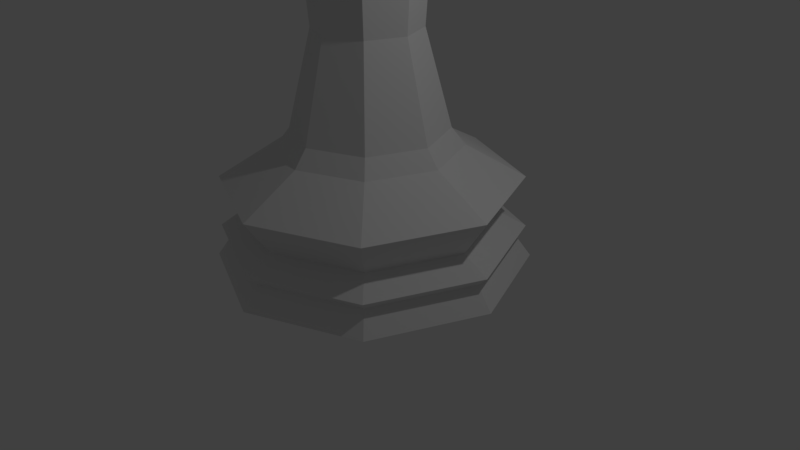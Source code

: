 # Source: BishopLowPoly.blend  (saved by Blender 2.78.0; exported with 4.5.12 LTS)
import bpy
from mathutils import Matrix  # noqa: F401  (used for matrix-valued properties, if any)

bpy.ops.wm.read_factory_settings(use_empty=True)
scene = bpy.context.scene
scene.name = 'Scene'

# ---- collections
col_collection_1 = bpy.data.collections.new('Collection 1'); scene.collection.children.link(col_collection_1)

# ---- world
world_world = bpy.data.worlds.new('World'); scene.world = world_world
world_world.color = (0.05088, 0.05088, 0.05088)
world_world.use_sun_shadow = False
world_world.sun_shadow_jitter_overblur = 0.0
world_world.cycles.sampling_method = 'MANUAL'

# ---- cameras
cam_camera = bpy.data.cameras.new('Camera')
cam_camera.clip_end = 100.0
cam_camera.lens = 35.0
cam_camera.sensor_width = 32.0
cam_camera.sensor_height = 18.0
cam_camera.ortho_scale = 7.314
cam_camera.dof.focus_distance = 0.0
cam_camera.dof.aperture_fstop = 128.0

# ---- lights
light_lamp = bpy.data.lights.new('Lamp', 'POINT')
light_lamp.transmission_factor = 0.0
light_lamp.cutoff_distance = 30.0
light_lamp.energy = 100.0
light_lamp.shadow_buffer_clip_start = 1.001
light_lamp.shadow_soft_size = 0.1
light_lamp.shadow_maximum_resolution = 0.006
light_lamp.use_absolute_resolution = True

# ---- meshes
me_cube = bpy.data.meshes.new('Cube')
me_cube.from_pydata([(-1.0, 0.5811, -1.0), (-1.0, 0.864, 1.0), (-1.0, 1.0, -1.0), (-1.0, 1.0, 1.0), (1.0, 0.5811, -1.0), (1.0, 0.864, 1.0), (1.0, 1.0, -1.0), (1.0, 1.0, 1.0)], [], [(0, 1, 3, 2), (2, 3, 7, 6), (6, 7, 5, 4), (4, 5, 1, 0), (2, 6, 4, 0), (7, 3, 1, 5)])
me_cube.use_remesh_preserve_volume = False
me_cube.use_remesh_preserve_attributes = False
me_cube.use_mirror_vertex_groups = False
me_cube.update()
me_cylinder = bpy.data.meshes.new('Cylinder')
me_cylinder.from_pydata([(1.747e-08, 0.7321, 1.296), (0.5177, 0.5177, 1.296), (0.7321, -1.875e-07, 1.296), (0.5177, -0.5177, 1.296), (-2.106e-07, -0.7321, 1.296), (-0.5177, -0.5177, 1.296), (-0.7321, 4.643e-07, 1.296), (-0.5177, 0.5177, 1.296), (-1.554e-08, 1.181, 0.4615), (2.136e-08, 0.8581, 1.132), (0.6068, 0.6068, 1.132), (0.8353, 0.8353, 0.4615), (0.8581, -2.111e-07, 1.132), (1.181, -2.857e-07, 0.4615), (0.6068, -0.6068, 1.132), (0.8353, -0.8353, 0.4615), (-2.582e-07, -0.8581, 1.132), (-4.004e-07, -1.181, 0.4615), (-0.6068, -0.6068, 1.132), (-0.8353, -0.8353, 0.4615), (-0.8581, 5.527e-07, 1.132), (-1.181, 7.658e-07, 0.4615), (-0.6068, 0.6068, 1.132), (-0.8353, 0.8353, 0.4615), (-4.47e-08, 1.5, 5.96e-08), (-3.606e-08, 1.345, 0.2188), (1.061, 1.061, 0.0), (0.9508, 0.9508, 0.2188), (1.5, -3.673e-07, 0.0), (1.345, -3.3e-07, 0.2188), (1.061, -1.061, 0.0), (0.9508, -0.9508, 0.2188), (-5.335e-07, -1.5, 0.0), (-4.742e-07, -1.345, 0.2188), (-1.061, -1.061, 0.0), (-0.9508, -0.9508, 0.2188), (-1.5, 9.678e-07, 0.0), (-1.345, 8.668e-07, 0.2188), (-1.061, 1.061, 0.0), (-0.9508, 0.9508, 0.2188), (-3.539e-08, 1.419, 0.8158), (1.004, 1.004, 0.8158), (1.419, -3.465e-07, 0.8158), (1.004, -1.004, 0.8158), (-4.976e-07, -1.419, 0.8158), (-1.004, -1.004, 0.8158), (-1.419, 9.167e-07, 0.8158), (-1.004, 1.004, 0.8158), (-3.865e-08, 1.444, 0.3138), (1.021, 1.021, 0.3138), (1.444, -3.522e-07, 0.3138), (1.021, -1.021, 0.3138), (-5.09e-07, -1.444, 0.3138), (-1.021, -1.021, 0.3138), (-1.444, 9.329e-07, 0.3138), (-1.021, 1.021, 0.3138), (0.5596, -1.485e-07, 3.088), (0.3957, 0.3957, 3.088), (-1.53e-07, -0.5596, 3.088), (0.3957, -0.3957, 3.088), (2.129e-08, 0.5596, 3.088), (-0.3957, 0.3957, 3.088), (-0.3957, -0.3957, 3.088), (-0.5596, 3.497e-07, 3.088), (0.889, -2.252e-07, 3.19), (0.6286, 0.6286, 3.19), (-2.756e-07, -0.889, 3.19), (0.6286, -0.6286, 3.19), (1.384e-09, 0.889, 3.19), (-0.6286, 0.6286, 3.19), (-0.6286, -0.6286, 3.19), (-0.889, 5.662e-07, 3.19), (0.6343, -1.554e-07, 3.483), (0.4485, 0.4485, 3.483), (-1.207e-07, -0.6343, 3.483), (0.4485, -0.4485, 3.483), (7.69e-08, 0.6343, 3.483), (-0.4485, 0.4485, 3.483), (-0.4485, -0.4485, 3.483), (-0.6343, 4.092e-07, 3.483), (0.4079, 0.4079, 4.98), (0.5397, 0.5397, 4.496), (0.3438, 0.3438, 3.57), (0.5769, -5.653e-07, 4.98), (0.7632, -5.416e-07, 4.496), (0.4862, -5.643e-07, 3.57), (0.4079, -0.4079, 4.98), (0.5397, -0.5397, 4.496), (0.3438, -0.3438, 3.57), (-2.955e-08, -0.7632, 4.496), (-5.54e-09, -0.4862, 3.57), (-8.56e-08, 0.0, 5.435), (-0.4079, -0.4079, 4.98), (-0.5397, -0.5397, 4.496), (-0.3438, -0.3438, 3.57), (-0.5769, -5.653e-07, 4.98), (-0.7632, -5.416e-07, 4.496), (-0.4862, -5.643e-07, 3.57), (-0.398, -0.398, 3.37), (-0.4079, 0.4079, 4.98), (-0.5397, 0.5397, 4.496), (-0.3438, 0.3438, 3.57), (-3.335e-08, 0.5769, 4.98), (-2.955e-08, 0.7632, 4.496), (-2.603e-08, 0.4862, 3.57), (0.3501, 0.3501, 2.205), (0.495, -1.357e-07, 2.205), (-0.495, 3.05e-07, 2.205), (-0.35, 0.3501, 2.205), (2.964e-08, 0.495, 2.205), (0.3501, -0.3501, 2.205), (-1.246e-07, -0.495, 2.205), (-0.3501, -0.3501, 2.205), (-0.5629, 3.534e-07, 3.37), (5.402e-08, 0.5629, 3.37), (0.398, 0.398, 3.37), (0.5629, -1.477e-07, 3.37), (0.398, -0.398, 3.37), (-0.398, 0.398, 3.37), (-1.213e-07, -0.5629, 3.37), (-8.545e-08, -6.175e-07, 5.435), (0.08523, 0.08523, 5.644), (0.08523, 0.08523, 5.505), (0.1205, -6.131e-07, 5.644), (0.1205, -6.172e-07, 5.505), (0.08523, -0.08524, 5.644), (0.08523, -0.08524, 5.505), (-8.545e-08, -0.1205, 5.644), (-8.545e-08, -0.1205, 5.505), (0.0, 0.0, 5.713), (-0.08523, -0.08524, 5.644), (-0.08523, -0.08524, 5.505), (-0.1205, -6.131e-07, 5.644), (-0.1205, -6.172e-07, 5.505), (-0.08523, 0.08523, 5.644), (-0.08523, 0.08523, 5.505), (-8.545e-08, 0.1205, 5.644), (-8.545e-08, 0.1205, 5.505), (-0.3077, 0.6117, 4.558), (-2.986e-08, 0.748, 4.535), (-0.3229, -0.5411, 4.725), (-1.417e-08, -0.5383, 5.01), (0.008265, -0.5735, 4.98), (0.06969, -0.6419, 4.736), (0.08744, 0.71, 4.54), (-1.918e-08, -0.669, 4.741), (-0.08968, -0.08968, 5.335), (-0.0929, 0.0929, 5.331), (-0.01742, 0.5697, 4.98), (-0.09739, -9.543e-08, 5.358), (-3.277e-08, 0.6055, 4.906), (-0.3194, -0.4446, 4.98), (-0.3076, 0.3076, 5.092), (-0.3065, 0.4499, 4.98), (-0.3167, -0.3167, 5.082), (-0.3112, -3.049e-07, 5.19)], [], [(15, 51, 50, 13), (50, 29, 27, 49), (17, 52, 51, 15), (4, 16, 14, 3), (3, 14, 12, 2), (12, 42, 41, 10), (21, 54, 53, 19), (19, 53, 52, 17), (23, 55, 54, 21), (7, 22, 20, 6), (6, 20, 18, 5), (5, 18, 16, 4), (11, 49, 48, 8), (8, 48, 55, 23), (13, 50, 49, 11), (2, 12, 10, 1), (1, 10, 9, 0), (0, 9, 22, 7), (25, 24, 38, 39), (37, 36, 34, 35), (33, 32, 30, 31), (45, 19, 17, 44), (46, 21, 19, 45), (40, 8, 23, 47), (39, 38, 36, 37), (35, 34, 32, 33), (31, 30, 28, 29), (44, 17, 15, 43), (43, 15, 13, 42), (47, 23, 21, 46), (29, 28, 26, 27), (27, 26, 24, 25), (51, 31, 29, 50), (14, 43, 42, 12), (42, 13, 11, 41), (41, 11, 8, 40), (53, 35, 33, 52), (52, 33, 31, 51), (54, 37, 35, 53), (20, 46, 45, 18), (18, 45, 44, 16), (16, 44, 43, 14), (30, 32, 34, 36, 38, 24, 26, 28), (48, 25, 39, 55), (55, 39, 37, 54), (49, 27, 25, 48), (10, 41, 40, 9), (9, 40, 47, 22), (22, 47, 46, 20), (106, 105, 57, 56), (57, 60, 68, 65), (108, 107, 63, 61), (109, 108, 61, 60), (111, 110, 59, 58), (110, 106, 56, 59), (112, 111, 58, 62), (107, 112, 62, 63), (105, 109, 60, 57), (113, 98, 78, 79), (59, 56, 64, 67), (56, 57, 65, 64), (61, 63, 71, 69), (62, 58, 66, 70), (60, 61, 69, 68), (58, 59, 67, 66), (63, 62, 70, 71), (72, 85, 88, 75), (115, 114, 76, 73), (117, 116, 72, 75), (116, 115, 73, 72), (118, 113, 79, 77), (98, 119, 74, 78), (114, 118, 77, 76), (119, 117, 75, 74), (102, 91, 80), (77, 101, 104, 76), (103, 139, 144, 150, 102, 80, 81), (104, 103, 81, 82), (79, 97, 101, 77), (81, 80, 83, 84), (82, 81, 84, 85), (80, 91, 83), (78, 94, 97, 79), (84, 83, 86, 87), (85, 84, 87, 88), (83, 91, 86), (86, 91, 141, 142), (74, 90, 94, 78), (87, 86, 142, 143, 145, 89), (88, 87, 89, 90), (90, 89, 93, 94), (75, 88, 90, 74), (89, 145, 140, 151, 92, 93), (94, 93, 96, 97), (92, 154, 155, 95), (73, 82, 85, 72), (93, 92, 95, 96), (97, 96, 100, 101), (95, 155, 152, 99), (66, 67, 117, 119), (96, 95, 99, 100), (101, 100, 103, 104), (99, 152, 153), (76, 104, 82, 73), (100, 99, 153, 138, 139, 103), (1, 0, 109, 105), (6, 5, 112, 107), (5, 4, 111, 112), (3, 2, 106, 110), (4, 3, 110, 111), (0, 7, 108, 109), (7, 6, 107, 108), (2, 1, 105, 106), (68, 69, 118, 114), (70, 66, 119, 98), (69, 71, 113, 118), (64, 65, 115, 116), (67, 64, 116, 117), (65, 68, 114, 115), (71, 70, 98, 113), (120, 137, 122), (137, 136, 121, 122), (136, 129, 121), (120, 122, 124), (122, 121, 123, 124), (121, 129, 123), (120, 124, 126), (124, 123, 125, 126), (123, 129, 125), (120, 126, 128), (126, 125, 127, 128), (125, 129, 127), (120, 128, 131), (128, 127, 130, 131), (127, 129, 130), (120, 131, 133), (131, 130, 132, 133), (130, 129, 132), (120, 133, 135), (133, 132, 134, 135), (132, 129, 134), (120, 135, 137), (135, 134, 136, 137), (134, 129, 136), (151, 154, 92), (146, 141, 91), (140, 138, 153, 152, 155, 154, 151), (150, 148, 102), (147, 149, 91), (148, 147, 91, 102), (144, 143, 142, 141, 146, 149, 147, 148, 150), (149, 146, 91), (143, 144, 139, 138, 140, 145)])
me_cylinder.use_remesh_preserve_volume = False
me_cylinder.use_remesh_preserve_attributes = False
me_cylinder.use_mirror_vertex_groups = False
me_cylinder.update()

# ---- objects
ob_cube = bpy.data.objects.new('Cube', me_cube)
ob_bishop = bpy.data.objects.new('Bishop', me_cylinder)
ob_lamp = bpy.data.objects.new('Lamp', light_lamp)
ob_camera = bpy.data.objects.new('Camera', cam_camera)

# ---- transforms, parenting, visibility, modifiers, constraints
ob_cube.location = (0.8385, 0.004064, 6.879)
ob_cube.rotation_euler = (0.008473, 0.1441, 1.558)
ob_cube.scale = (1.422, 1.254, 0.6899)
ob_cube.hide_viewport = True
ob_cube.lineart.crease_threshold = 0.0
ob_bishop.location = (5.96e-08, 0.0, 0.0)
ob_bishop.scale = (1.333, 1.333, 1.333)
ob_bishop.lineart.crease_threshold = 0.0
ob_lamp.location = (4.076, 1.005, 5.904)
ob_lamp.rotation_euler = (0.6503, 0.05522, 1.866)
ob_lamp.lock_rotations_4d = False
ob_lamp.empty_display_type = 'ARROWS'
ob_lamp.color = (0.0, 0.0, 0.0, 0.0)
ob_lamp.lineart.crease_threshold = 0.0
ob_camera.location = (7.481, -6.508, 5.344)
ob_camera.rotation_euler = (1.109, 0.01082, 0.8149)
ob_camera.lock_rotations_4d = False
ob_camera.empty_display_type = 'ARROWS'
ob_camera.color = (0.0, 0.0, 0.0, 0.0)
ob_camera.display_type = 'WIRE'
ob_camera.lineart.crease_threshold = 0.0

# ---- collection membership
col_collection_1.objects.link(ob_cube)
col_collection_1.objects.link(ob_bishop)
col_collection_1.objects.link(ob_lamp)
col_collection_1.objects.link(ob_camera)

# ---- scene / render settings (as saved in the file)
scene.camera = ob_camera
scene.frame_start = 1; scene.frame_end = 250; scene.frame_set(1)
scene.render.engine = 'BLENDER_EEVEE_NEXT'
scene.render.resolution_percentage = 50
scene.render.dither_intensity = 0.0
scene.cycles.use_denoising = False
scene.cycles.samples = 128
scene.cycles.sampling_pattern = 'TABULATED_SOBOL'
scene.cycles.light_sampling_threshold = 0.0
scene.cycles.use_adaptive_sampling = False
scene.cycles.use_light_tree = False
scene.cycles.blur_glossy = 0.0
scene.cycles.sample_clamp_indirect = 0.0
scene.view_settings.view_transform = 'Standard'
bpy.context.view_layer.update()
